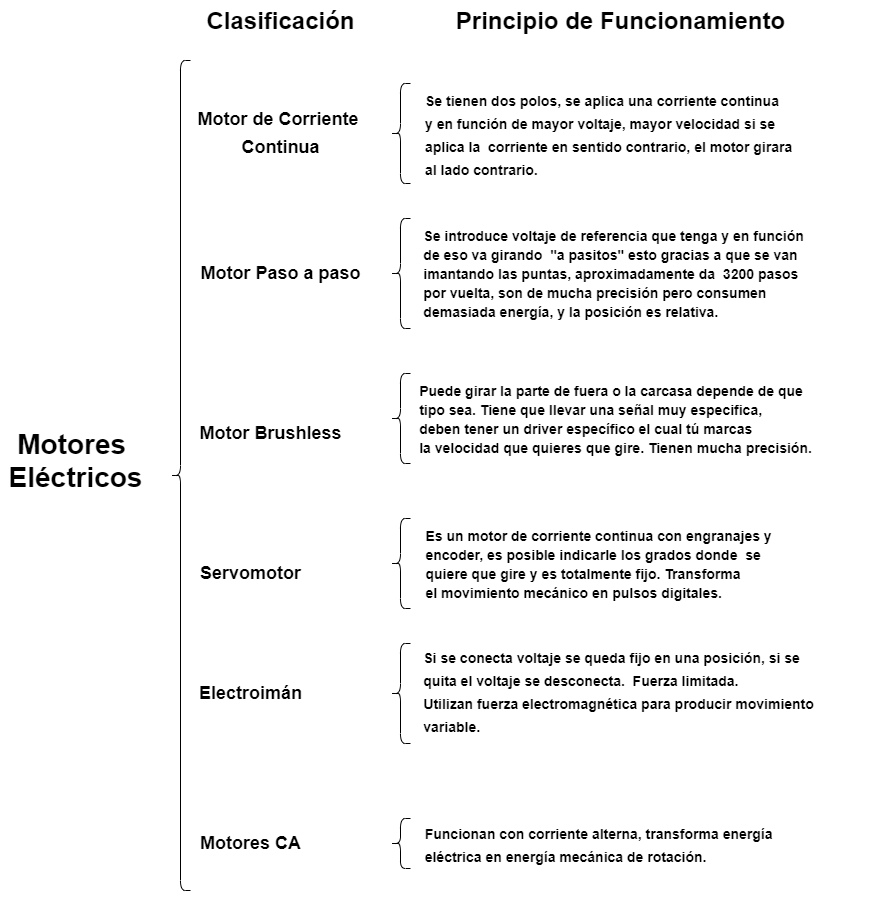

The diagram above was exported from draw.io. Its source (the exported page's mxGraphModel, read from the mxfile embedded in the PNG):
<mxGraphModel dx="1118" dy="792" grid="1" gridSize="10" guides="1" tooltips="1" connect="1" arrows="1" fold="1" page="1" pageScale="1" pageWidth="850" pageHeight="1100" math="0" shadow="0">
  <root>
    <mxCell id="0" />
    <mxCell id="1" parent="0" />
    <mxCell id="3" value="&lt;font style=&quot;font-size: 28px&quot;&gt;&lt;b&gt;Motores &lt;br&gt;Eléctricos&lt;/b&gt;&lt;/font&gt;" style="text;html=1;align=center;verticalAlign=middle;resizable=0;points=[];autosize=1;fontSize=28;" vertex="1" parent="1">
      <mxGeometry y="515" width="150" height="70" as="geometry" />
    </mxCell>
    <mxCell id="4" value="" style="shape=curlyBracket;whiteSpace=wrap;html=1;rounded=1;" vertex="1" parent="1">
      <mxGeometry x="170" y="150" width="20" height="830" as="geometry" />
    </mxCell>
    <mxCell id="5" value="Clasificación" style="text;strokeColor=none;fillColor=none;html=1;fontSize=24;fontStyle=1;verticalAlign=middle;align=center;" vertex="1" parent="1">
      <mxGeometry x="230" y="90" width="100" height="40" as="geometry" />
    </mxCell>
    <mxCell id="6" value="Principio de Funcionamiento" style="text;strokeColor=none;fillColor=none;html=1;fontSize=24;fontStyle=1;verticalAlign=middle;align=center;" vertex="1" parent="1">
      <mxGeometry x="570" y="90" width="100" height="40" as="geometry" />
    </mxCell>
    <mxCell id="9" value="&lt;font style=&quot;font-size: 18px&quot;&gt;Motor de Corriente &lt;br&gt;Continua&lt;/font&gt;" style="text;strokeColor=none;fillColor=none;html=1;fontSize=24;fontStyle=1;verticalAlign=middle;align=center;" vertex="1" parent="1">
      <mxGeometry x="230" y="200" width="100" height="40" as="geometry" />
    </mxCell>
    <mxCell id="10" value="&lt;h5 style=&quot;text-align: justify&quot;&gt;&lt;font style=&quot;font-size: 14px&quot;&gt;Se tienen dos polos, se aplica una corriente continua&amp;nbsp;&lt;br&gt;y en&amp;nbsp;función de mayor voltaje,&amp;nbsp;mayor velocidad si se&amp;nbsp;&lt;br&gt;aplica la&amp;nbsp;&amp;nbsp;corriente en sentido contrario, el motor girara&amp;nbsp;&lt;br&gt;al lado contrario.&lt;/font&gt;&lt;/h5&gt;" style="text;strokeColor=none;fillColor=none;html=1;fontSize=24;fontStyle=1;verticalAlign=middle;align=center;" vertex="1" parent="1">
      <mxGeometry x="430" y="143" width="360" height="160" as="geometry" />
    </mxCell>
    <mxCell id="11" value="&lt;font style=&quot;font-size: 18px&quot;&gt;Motor Paso a paso&lt;/font&gt;" style="text;strokeColor=none;fillColor=none;html=1;fontSize=24;fontStyle=1;verticalAlign=middle;align=center;" vertex="1" parent="1">
      <mxGeometry x="230" y="340" width="100" height="40" as="geometry" />
    </mxCell>
    <mxCell id="12" value="&lt;h6 style=&quot;text-align: justify&quot;&gt;&lt;font style=&quot;font-size: 14px&quot;&gt;Se introduce voltaje de referencia que tenga y en función&amp;nbsp;&lt;br&gt;de eso va girando&amp;nbsp;&amp;nbsp;&quot;a pasitos&quot; esto gracias a que se van&amp;nbsp;&lt;br&gt;imantando las puntas, aproximadamente da&amp;nbsp;&amp;nbsp;3200 pasos&amp;nbsp;&lt;br&gt;por vuelta, son de mucha precisión pero consumen&amp;nbsp;&lt;br&gt;demasiada energía, y la posición es relativa.&lt;/font&gt;&lt;/h6&gt;" style="text;strokeColor=none;fillColor=none;html=1;fontSize=24;fontStyle=1;verticalAlign=middle;align=center;" vertex="1" parent="1">
      <mxGeometry x="405" y="278" width="420" height="170" as="geometry" />
    </mxCell>
    <mxCell id="13" value="&lt;font style=&quot;font-size: 18px&quot;&gt;Motor Brushless&lt;/font&gt;" style="text;strokeColor=none;fillColor=none;html=1;fontSize=24;fontStyle=1;verticalAlign=middle;align=center;" vertex="1" parent="1">
      <mxGeometry x="220" y="500" width="100" height="40" as="geometry" />
    </mxCell>
    <mxCell id="14" value="&lt;h6 style=&quot;text-align: justify&quot;&gt;&lt;font style=&quot;font-size: 14px&quot;&gt;Puede girar la parte de fuera o la carcasa depende de que&lt;br&gt;&lt;span&gt;tipo sea. Tiene que llevar una señal muy especifica,&amp;nbsp;&lt;br&gt;&lt;/span&gt;&lt;span&gt;deben tener un driver específico el cual tú marcas&amp;nbsp;&lt;br&gt;&lt;/span&gt;&lt;span&gt;la velocidad que quieres que gire. Tienen mucha precisión.&lt;/span&gt;&lt;/font&gt;&lt;/h6&gt;" style="text;strokeColor=none;fillColor=none;html=1;fontSize=24;fontStyle=1;verticalAlign=middle;align=center;" vertex="1" parent="1">
      <mxGeometry x="410" y="463" width="410" height="90" as="geometry" />
    </mxCell>
    <mxCell id="15" value="&lt;font style=&quot;font-size: 18px&quot;&gt;Servomotor&lt;/font&gt;" style="text;strokeColor=none;fillColor=none;html=1;fontSize=24;fontStyle=1;verticalAlign=middle;align=center;" vertex="1" parent="1">
      <mxGeometry x="200" y="640" width="100" height="40" as="geometry" />
    </mxCell>
    <mxCell id="16" value="&lt;h6 style=&quot;text-align: justify&quot;&gt;&lt;font style=&quot;font-size: 14px&quot;&gt;Es un motor de corriente continua con engranajes y&amp;nbsp;&lt;br&gt;encoder, es posible indicarle los grados donde&amp;nbsp;&amp;nbsp;se&amp;nbsp;&lt;br&gt;quiere que gire y es totalmente fijo. Transforma&amp;nbsp;&lt;br&gt;el movimiento mecánico en pulsos digitales.&lt;/font&gt;&lt;/h6&gt;" style="text;strokeColor=none;fillColor=none;html=1;fontSize=24;fontStyle=1;verticalAlign=middle;align=center;" vertex="1" parent="1">
      <mxGeometry x="550" y="633" width="100" height="40" as="geometry" />
    </mxCell>
    <mxCell id="17" value="&lt;font style=&quot;font-size: 18px&quot;&gt;Electroimán&lt;/font&gt;" style="text;strokeColor=none;fillColor=none;html=1;fontSize=24;fontStyle=1;verticalAlign=middle;align=center;" vertex="1" parent="1">
      <mxGeometry x="200" y="760" width="100" height="40" as="geometry" />
    </mxCell>
    <mxCell id="18" value="&lt;h5 style=&quot;text-align: justify&quot;&gt;&lt;font style=&quot;font-size: 14px&quot;&gt;&lt;font&gt;&lt;font&gt;Si se conecta voltaje se queda fijo en una posición, si se&amp;nbsp;&lt;br&gt;&lt;/font&gt;&lt;/font&gt;&lt;font&gt;quita el voltaje se desconecta.&amp;nbsp; Fuerza limitada.&amp;nbsp;&lt;br&gt;&lt;/font&gt;&lt;font&gt;Utilizan fuerza electromagnética para producir movimiento&amp;nbsp;&lt;br&gt;&lt;/font&gt;&lt;/font&gt;&lt;font style=&quot;font-size: 14px&quot;&gt;variable.&lt;/font&gt;&lt;span style=&quot;font-size: 14px&quot;&gt;&amp;nbsp;&lt;/span&gt;&lt;/h5&gt;" style="text;strokeColor=none;fillColor=none;html=1;fontSize=24;fontStyle=1;verticalAlign=middle;align=center;" vertex="1" parent="1">
      <mxGeometry x="350" y="670" width="540" height="220" as="geometry" />
    </mxCell>
    <mxCell id="19" value="&lt;font style=&quot;font-size: 18px&quot;&gt;Motores CA&lt;/font&gt;" style="text;strokeColor=none;fillColor=none;html=1;fontSize=24;fontStyle=1;verticalAlign=middle;align=center;" vertex="1" parent="1">
      <mxGeometry x="200" y="910" width="100" height="40" as="geometry" />
    </mxCell>
    <mxCell id="20" value="&lt;h5 style=&quot;text-align: justify&quot;&gt;&lt;font style=&quot;font-size: 14px&quot;&gt;&lt;font&gt;Funcionan con corriente alterna, transforma energía&amp;nbsp;&lt;br&gt;&lt;/font&gt;&lt;font&gt;eléctrica en energía mecánica de rotación.&lt;/font&gt;&lt;/font&gt;&lt;/h5&gt;" style="text;strokeColor=none;fillColor=none;html=1;fontSize=24;fontStyle=1;verticalAlign=middle;align=center;" vertex="1" parent="1">
      <mxGeometry x="550" y="913" width="100" height="40" as="geometry" />
    </mxCell>
    <mxCell id="23" value="" style="shape=curlyBracket;whiteSpace=wrap;html=1;rounded=1;" vertex="1" parent="1">
      <mxGeometry x="390" y="908" width="20" height="50" as="geometry" />
    </mxCell>
    <mxCell id="24" value="" style="shape=curlyBracket;whiteSpace=wrap;html=1;rounded=1;" vertex="1" parent="1">
      <mxGeometry x="390" y="173" width="20" height="100" as="geometry" />
    </mxCell>
    <mxCell id="25" value="" style="shape=curlyBracket;whiteSpace=wrap;html=1;rounded=1;" vertex="1" parent="1">
      <mxGeometry x="390" y="308" width="20" height="110" as="geometry" />
    </mxCell>
    <mxCell id="26" value="" style="shape=curlyBracket;whiteSpace=wrap;html=1;rounded=1;" vertex="1" parent="1">
      <mxGeometry x="390" y="463" width="20" height="90" as="geometry" />
    </mxCell>
    <mxCell id="27" value="" style="shape=curlyBracket;whiteSpace=wrap;html=1;rounded=1;" vertex="1" parent="1">
      <mxGeometry x="390" y="608" width="20" height="90" as="geometry" />
    </mxCell>
    <mxCell id="29" value="" style="shape=curlyBracket;whiteSpace=wrap;html=1;rounded=1;" vertex="1" parent="1">
      <mxGeometry x="390" y="733" width="20" height="100" as="geometry" />
    </mxCell>
  </root>
</mxGraphModel>